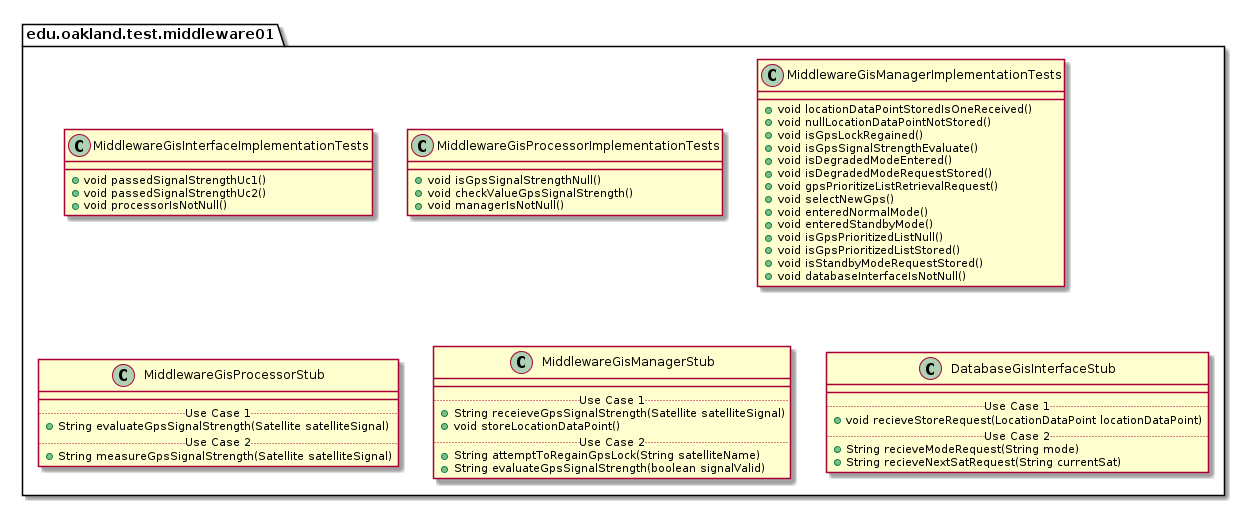

The diagram above was rendered by PlantUML. Its source (embedded in the PNG):
@startuml Middleware01TestPackage

package edu.oakland.test.middleware01 {
    
}


package edu.oakland.test.middleware01 {
  class MiddlewareGisInterfaceImplementationTests {
    + void passedSignalStrengthUc1()
    + void passedSignalStrengthUc2()
    + void processorIsNotNull()
  }
}


package edu.oakland.test.middleware01 {
  class MiddlewareGisProcessorImplementationTests {
    + void isGpsSignalStrengthNull()
    + void checkValueGpsSignalStrength()
    + void managerIsNotNull()
  }
}


package edu.oakland.test.middleware01 {
  class MiddlewareGisManagerImplementationTests {
    + void locationDataPointStoredIsOneReceived()
    + void nullLocationDataPointNotStored()
    + void isGpsLockRegained()
    + void isGpsSignalStrengthEvaluate()
    + void isDegradedModeEntered()
    + void isDegradedModeRequestStored()
    + void gpsPrioritizeListRetrievalRequest()
    + void selectNewGps()
    + void enteredNormalMode()
    + void enteredStandbyMode()
    + void isGpsPrioritizedListNull()
    + void isGpsPrioritizedListStored()
    + void isStandbyModeRequestStored()
    + void databaseInterfaceIsNotNull()
  }
}


package edu.oakland.test.middleware01 {
    class MiddlewareGisProcessorStub {
        __
        .. Use Case 1 ..
        + String evaluateGpsSignalStrength(Satellite satelliteSignal)
        .. Use Case 2 ..
        + String measureGpsSignalStrength(Satellite satelliteSignal)
    }
}


package edu.oakland.test.middleware01 {
    class MiddlewareGisManagerStub {
        __
        .. Use Case 1 ..
        + String receieveGpsSignalStrength(Satellite satelliteSignal)
        + void storeLocationDataPoint()
        .. Use Case 2 ..
        + String attemptToRegainGpsLock(String satelliteName)
        + String evaluateGpsSignalStrength(boolean signalValid)
    }
}


package edu.oakland.test.middleware01 {
    class DatabaseGisInterfaceStub {
        __
        .. Use Case 1 ..
        + void recieveStoreRequest(LocationDataPoint locationDataPoint)
        .. Use Case 2 ..
        + String recieveModeRequest(String mode)
        + String recieveNextSatRequest(String currentSat)
    }
}


@enduml